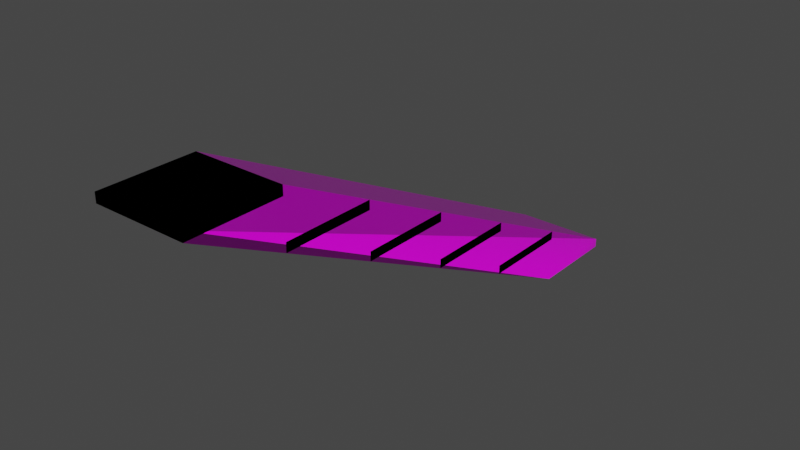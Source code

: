 # Source: Floating_Staircase.blend  (saved by Blender 3.3.6; exported with 4.5.12 LTS)
import bpy
from mathutils import Matrix  # noqa: F401  (used for matrix-valued properties, if any)

bpy.ops.wm.read_factory_settings(use_empty=True)
scene = bpy.context.scene
scene.name = 'Scene'

# ---- collections
col_collection = bpy.data.collections.new('Collection'); scene.collection.children.link(col_collection)

# ---- images (referenced by path relative to the original .blend; pixels are not part of the script)
import os
ASSET_DIR = os.environ.get("B2B_ASSET_DIR", "")  # directory of the original .blend (textures are referenced by path, not embedded)
HERE = os.path.dirname(os.path.abspath(__file__))  # packed textures are extracted next to this script under _unpacked/

def load_image(name, relpath, width, height, colorspace="sRGB"):
    """Load a texture the original file referenced (path relative to the .blend, or extracted next to this script)."""
    p = next((c for c in (os.path.join(HERE, relpath), os.path.join(ASSET_DIR, relpath)) if relpath and os.path.exists(c)), "")
    if p:
        img = bpy.data.images.load(p, check_existing=True)
        img.name = name
    else:  # same state as the original file: an image datablock whose file is absent (Cycles renders it pink)
        img = bpy.data.images.new(name, width, height)
        img.source = "FILE"
        img.filepath = "//" + (relpath or name)
    img.colorspace_settings.name = colorspace
    return img
img_wood027_4k_roughness_jpg = load_image('Wood027_4K_Roughness.jpg', 'Wood027_4K-JPG/Wood027_4K_Roughness.jpg', 1024, 1024, 'sRGB')
img_wood027_4k_color_jpg = load_image('Wood027_4K_Color.jpg', 'Wood027_4K-JPG/Wood027_4K_Color.jpg', 1024, 1024, 'sRGB')
img_wood027_4k_normalgl_jpg = load_image('Wood027_4K_NormalGL.jpg', 'Wood027_4K-JPG/Wood027_4K_NormalGL.jpg', 1024, 1024, 'Non-Color')
img_wood027_4k_displacement_jpg = load_image('Wood027_4K_Displacement.jpg', 'Wood027_4K-JPG/Wood027_4K_Displacement.jpg', 1024, 1024, 'Non-Color')

# ---- materials (node trees are filled in below, after node groups)
mat_wood24_4k = bpy.data.materials.new('Wood24 4K')
mat_wood24_4k.alpha_threshold = 0.0
mat_wood24_4k.use_transparent_shadow = False
mat_wood24_4k.line_color = (0.0, 0.0, 0.0, 1.0)

# ---- material node trees
mat_wood24_4k.use_nodes = True; mat_wood24_4k.node_tree.nodes.clear()
_N = mat_wood24_4k.node_tree.nodes; _L = mat_wood24_4k.node_tree.links
n0 = _N.new('ShaderNodeOutputMaterial'); n0.name = 'Material Output'; n0.location = (300, 300)
n1 = _N.new('ShaderNodeBsdfPrincipled'); n1.name = 'Principled BSDF'; n1.location = (10, 300)
n1.distribution = 'GGX'
n1.subsurface_method = 'BURLEY'
n1.inputs[3].default_value = 1.45
n1.inputs[27].default_value = (0.0, 0.0, 0.0, 1.0)
n1.inputs[28].default_value = 1.0
n2 = _N.new('ShaderNodeTexCoord'); n2.name = 'Texture Coordinate'; n2.location = (-984, -336)
n2.hide = True
n3 = _N.new('ShaderNodeTexImage'); n3.name = 'Image Texture.003'; n3.location = (-379, 87)
n3.hide = True
n3.image = img_wood027_4k_roughness_jpg
n4 = _N.new('ShaderNodeTexImage'); n4.name = 'Image Texture'; n4.location = (-381, 153)
n4.hide = True
n4.image = img_wood027_4k_color_jpg
n5 = _N.new('ShaderNodeBump'); n5.name = 'Bump'; n5.location = (-346, -326)
n5.inputs[0].default_value = 0.1
n5.inputs[1].default_value = 1.0
n5.inputs[2].default_value = 1.0
n6 = _N.new('ShaderNodeNormalMap'); n6.name = 'Normal Map'; n6.location = (-437, -134)
n7 = _N.new('ShaderNodeMix'); n7.name = 'Mix'; n7.location = (-183, -213)
n7.data_type = 'RGBA'
n7.blend_type = 'ADD'
n7.inputs[0].default_value = 1.0
n8 = _N.new('ShaderNodeTexImage'); n8.name = 'Image Texture.002'; n8.location = (-776, -182)
n8.image = img_wood027_4k_normalgl_jpg
n9 = _N.new('ShaderNodeTexImage'); n9.name = 'Image Texture.001'; n9.location = (-621, -478)
n9.width = 231
n9.image = img_wood027_4k_displacement_jpg
_L.new(n1.outputs[0], n0.inputs[0])
_L.new(n4.outputs[0], n1.inputs[0])
_L.new(n3.outputs[0], n1.inputs[2])
_L.new(n2.outputs[2], n9.inputs[0])
_L.new(n2.outputs[2], n8.inputs[0])
_L.new(n8.outputs[0], n6.inputs[1])
_L.new(n9.outputs[0], n5.inputs[3])
_L.new(n6.outputs[0], n7.inputs[6])
_L.new(n5.outputs[0], n7.inputs[7])
_L.new(n7.outputs[2], n1.inputs[5])
n0.is_active_output = True

# ---- world
world_world = bpy.data.worlds.new('World'); scene.world = world_world
world_world.use_nodes = True; world_world.node_tree.nodes.clear()
_N = world_world.node_tree.nodes; _L = world_world.node_tree.links
n0 = _N.new('ShaderNodeOutputWorld'); n0.name = 'World Output'; n0.location = (300, 300)
n1 = _N.new('ShaderNodeBackground'); n1.name = 'Background'; n1.location = (10, 300)
n1.inputs[0].default_value = (0.05088, 0.05088, 0.05088, 1.0)
_L.new(n1.outputs[0], n0.inputs[0])
n0.is_active_output = True
world_world.color = (0.05088, 0.05088, 0.05088)
world_world.use_sun_shadow = False
world_world.sun_shadow_jitter_overblur = 0.0

# ---- meshes
me_floating_staircase = bpy.data.meshes.new('Floating Staircase')
me_floating_staircase.from_pydata([(1.0, 1.0, 0.1), (1.0, 1.0, -0.1), (1.0, -1.0, 0.1), (1.0, -1.0, -0.1), (-1.0, 1.0, 0.1), (-1.0, 1.0, -0.1), (-1.0, -1.0, 0.1), (-1.0, -1.0, -0.1), (1.0, -1.0, 1.1), (1.0, -1.0, 0.9), (1.0, -3.0, 1.1), (1.0, -3.0, 0.9), (-1.0, -1.0, 1.1), (-1.0, -1.0, 0.9), (-1.0, -3.0, 1.1), (-1.0, -3.0, 0.9), (1.0, -3.0, 2.1), (1.0, -3.0, 1.9), (1.0, -5.0, 2.1), (1.0, -5.0, 1.9), (-1.0, -3.0, 2.1), (-1.0, -3.0, 1.9), (-1.0, -5.0, 2.1), (-1.0, -5.0, 1.9), (1.0, -5.0, 3.1), (1.0, -5.0, 2.9), (1.0, -7.0, 3.1), (1.0, -7.0, 2.9), (-1.0, -5.0, 3.1), (-1.0, -5.0, 2.9), (-1.0, -7.0, 3.1), (-1.0, -7.0, 2.9), (1.0, -7.0, 4.1), (1.0, -7.0, 3.9), (1.0, -9.0, 4.1), (1.0, -9.0, 3.9), (-1.0, -7.0, 4.1), (-1.0, -7.0, 3.9), (-1.0, -9.0, 4.1), (-1.0, -9.0, 3.9)], [], [(0, 4, 6, 2), (3, 2, 6, 7), (7, 6, 4, 5), (5, 1, 3, 7), (1, 0, 2, 3), (5, 4, 0, 1), (8, 12, 14, 10), (11, 10, 14, 15), (15, 14, 12, 13), (13, 9, 11, 15), (9, 8, 10, 11), (13, 12, 8, 9), (16, 20, 22, 18), (19, 18, 22, 23), (23, 22, 20, 21), (21, 17, 19, 23), (17, 16, 18, 19), (21, 20, 16, 17), (24, 28, 30, 26), (27, 26, 30, 31), (31, 30, 28, 29), (29, 25, 27, 31), (25, 24, 26, 27), (29, 28, 24, 25), (32, 36, 38, 34), (35, 34, 38, 39), (39, 38, 36, 37), (37, 33, 35, 39), (33, 32, 34, 35), (37, 36, 32, 33)])
_uv = me_floating_staircase.uv_layers.new(name='UVMap')
_uv.uv.foreach_set('vector', [0.003858, 0.2539, 0.2461, 0.2539, 0.2461, 0.4961, 0.003858, 0.4961, 0.3816, 0.9961, 0.3816, 0.9719, 0.6239, 0.9719, 0.6239, 0.9961, 0.842, 0.7461, 0.8177, 0.7461, 0.8177, 0.5039, 0.842, 0.5039, 0.003858, 0.003858, 0.2461, 0.003858, 0.2461, 0.2461, 0.003858, 0.2461, 0.81, 0.7461, 0.7858, 0.7461, 0.7858, 0.5039, 0.81, 0.5039, 0.6316, 0.9961, 0.6316, 0.9719, 0.8739, 0.9719, 0.8739, 0.9961, 0.8711, 0.3711, 0.6289, 0.3711, 0.6289, 0.1289, 0.8711, 0.1289, 0.6316, 0.9642, 0.6316, 0.94, 0.8739, 0.94, 0.8739, 0.9642, 0.7781, 0.9807, 0.7539, 0.9807, 0.7539, 0.7384, 0.7781, 0.7384, 0.6211, 0.3711, 0.3789, 0.3711, 0.3789, 0.1289, 0.6211, 0.1289, 0.7781, 0.4961, 0.7539, 0.4961, 0.7539, 0.2539, 0.7781, 0.2539, 0.3894, 0.9003, 0.3894, 0.8761, 0.6316, 0.8761, 0.6316, 0.9003, 0.3711, 0.1211, 0.1289, 0.1211, 0.1289, -0.1211, 0.3711, -0.1211, 0.3816, 1.028, 0.3816, 1.004, 0.6239, 1.004, 0.6239, 1.028, 0.9378, 0.4961, 0.9136, 0.4961, 0.9136, 0.2539, 0.9378, 0.2539, 0.8711, 0.6211, 0.6289, 0.6211, 0.6289, 0.3789, 0.8711, 0.3789, 0.81, 0.4961, 0.7858, 0.4961, 0.7858, 0.2539, 0.81, 0.2539, 0.6316, 1.028, 0.6316, 1.004, 0.8739, 1.004, 0.8739, 1.028, 0.3711, 0.3711, 0.1289, 0.3711, 0.1289, 0.1289, 0.3711, 0.1289, 0.6316, 1.092, 0.6316, 1.068, 0.8739, 1.068, 0.8739, 1.092, 0.9698, 0.7461, 0.9455, 0.7461, 0.9455, 0.5039, 0.9698, 0.5039, 0.8711, 0.8711, 0.6289, 0.8711, 0.6289, 0.6289, 0.8711, 0.6289, 0.02809, 0.9961, 0.003858, 0.9961, 0.003858, 0.7539, 0.02809, 0.7539, 0.3816, 1.06, 0.3816, 1.036, 0.6239, 1.036, 0.6239, 1.06, 0.6211, 0.6211, 0.3789, 0.6211, 0.3789, 0.3789, 0.6211, 0.3789, 0.1316, 0.1823, 0.1316, 0.158, 0.3739, 0.158, 0.3739, 0.1823, 0.1559, 0.9961, 0.1316, 0.9961, 0.1316, 0.7539, 0.1559, 0.7539, 0.3711, 0.6211, 0.1289, 0.6211, 0.1289, 0.3789, 0.3711, 0.3789, 0.1239, 0.9961, 0.09969, 0.9961, 0.09969, 0.7539, 0.1239, 0.7539, 0.1316, 0.2142, 0.1316, 0.19, 0.3739, 0.19, 0.3739, 0.2142])
me_floating_staircase.materials.append(mat_wood24_4k)
me_floating_staircase.use_remesh_preserve_volume = False
me_floating_staircase.use_remesh_preserve_attributes = False
me_floating_staircase.use_mirror_vertex_groups = False
me_floating_staircase.update()
me_staircase_collider = bpy.data.meshes.new('Staircase Collider')
me_staircase_collider.from_pydata([(1.0, 3.0, -0.9), (1.0, 3.0, -1.1), (1.0, 1.0, -1.1), (-1.0, 3.0, -0.9), (-1.0, 3.0, -1.1), (-1.0, 1.0, -1.1), (1.0, -7.0, 4.1), (1.0, -9.0, 4.1), (1.0, -9.0, 3.9), (-1.0, -7.0, 4.1), (-1.0, -9.0, 4.1), (-1.0, -9.0, 3.9)], [], [(4, 1, 2, 5), (4, 3, 0, 1), (6, 9, 10, 7), (8, 7, 10, 11), (1, 0, 6, 7, 8, 2), (4, 5, 11, 10, 9, 3), (0, 3, 9, 6), (2, 8, 11, 5)])
_uv = me_staircase_collider.uv_layers.new(name='UVMap')
_uv.uv.foreach_set('vector', [0.0, 0.0, 0.25, 0.0, 0.25, 0.25, 0.0, 0.25, 0.825, 0.25, 0.8, 0.25, 0.8, 0.0, 0.825, 0.0, 0.75, 0.0, 0.75, 0.25, 0.5, 0.25, 0.5, 0.0, 0.875, 0.75, 0.85, 0.75, 0.85, 0.5, 0.875, 0.5, 0.25, 0.0, 0.8, 0.0, 0.75, 0.0, 0.85, 0.75, 0.875, 0.75, 0.25, 0.25, 0.825, 0.25, 0.0, 0.25, 0.875, 0.5, 0.5, 0.25, 0.75, 0.25, 0.8, 0.25, 0.8, 0.0, 0.8, 0.25, 0.75, 0.25, 0.75, 0.0, 0.25, 0.25, 0.875, 0.75, 0.875, 0.5, 0.0, 0.25])
me_staircase_collider.materials.append(mat_wood24_4k)
me_staircase_collider.use_remesh_preserve_volume = False
me_staircase_collider.use_remesh_preserve_attributes = False
me_staircase_collider.use_mirror_vertex_groups = False
me_staircase_collider.update()

# ---- objects
ob_floating_staircase = bpy.data.objects.new('Floating Staircase', me_floating_staircase)
ob_staircase_collider = bpy.data.objects.new('Staircase Collider', me_staircase_collider)

# ---- transforms, parenting, visibility, modifiers, constraints
ob_floating_staircase.location = (0.0, 0.0, 0.0)
ob_floating_staircase.lock_rotations_4d = False
ob_floating_staircase.empty_display_type = 'ARROWS'
ob_floating_staircase.lineart.crease_threshold = 0.0
ob_staircase_collider.location = (0.0, 0.0, 0.0)
ob_staircase_collider.lock_rotations_4d = False
ob_staircase_collider.empty_display_type = 'ARROWS'
ob_staircase_collider.lineart.crease_threshold = 0.0

# ---- collection membership
col_collection.objects.link(ob_floating_staircase)
col_collection.objects.link(ob_staircase_collider)

# ---- scene / render settings (as saved in the file)
scene.frame_start = 1; scene.frame_end = 250; scene.frame_set(1)
scene.render.engine = 'BLENDER_EEVEE_NEXT'
scene.cycles.use_denoising = False
scene.cycles.samples = 128
scene.cycles.sampling_pattern = 'TABULATED_SOBOL'
scene.cycles.use_adaptive_sampling = False
scene.cycles.use_light_tree = False
scene.view_settings.view_transform = 'Filmic'
bpy.context.view_layer.update()

# ---- added for rendering (the .blend has no active camera and no usable light): camera, sun
cam_auto = bpy.data.cameras.new('AutoCamera')
cam_auto.lens = 50.0
cam_auto.sensor_width = 36.0
cam_auto.clip_end = 1000.0
ob_auto_camera = bpy.data.objects.new('AutoCamera', cam_auto)
scene.collection.objects.link(ob_auto_camera)
ob_auto_camera.location = (12.241, -17.6892, 11.2928)
ob_auto_camera.rotation_euler = (1.09748, -7.21219e-08, 0.694738)
scene.camera = ob_auto_camera
light_auto_sun = bpy.data.lights.new('AutoSun', 'SUN')
light_auto_sun.energy = 3.0
light_auto_sun.angle = 0.0523599
ob_auto_sun = bpy.data.objects.new('AutoSun', light_auto_sun)
scene.collection.objects.link(ob_auto_sun)
ob_auto_sun.rotation_euler = (0.872665, 0.174533, 0.523599)
bpy.context.view_layer.update()
